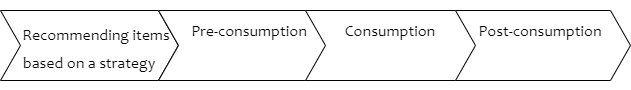

The diagram above was exported from draw.io. Its source (the exported page's mxGraphModel, read from the mxfile embedded in the PNG):
<mxGraphModel dx="1391" dy="752" grid="1" gridSize="10" guides="1" tooltips="1" connect="1" arrows="1" fold="1" page="1" pageScale="1" pageWidth="850" pageHeight="1100" math="0" shadow="0">
  <root>
    <mxCell id="0" />
    <mxCell id="1" parent="0" />
    <mxCell id="8NLM6hV3h9rW4vPJnHgX-5" value="&lt;h1&gt;&lt;span style=&quot;font-size: 16px ; font-weight: normal&quot;&gt;&lt;font face=&quot;candara&quot; data-font-src=&quot;https://www.dafontfree.io/download/candara/&quot; style=&quot;font-size: 16px&quot;&gt;&lt;font data-font-src=&quot;https://www.dafontfree.io/download/candara/&quot; style=&quot;font-size: 16px&quot;&gt;&amp;nbsp; &amp;nbsp; Recommending items based o&lt;/font&gt;n a strategy&lt;/font&gt;&lt;/span&gt;&lt;/h1&gt;" style="shape=step;perimeter=stepPerimeter;whiteSpace=wrap;html=1;fixedSize=1;" parent="1" vertex="1">
      <mxGeometry x="110" y="184" width="178" height="70" as="geometry" />
    </mxCell>
    <mxCell id="8NLM6hV3h9rW4vPJnHgX-6" value="&lt;p class=&quot;MsoNormal&quot;&gt;&lt;/p&gt;&lt;h1 style=&quot;font-size: 16px&quot;&gt;&lt;span lang=&quot;EN-GB&quot; style=&quot;font-weight: normal&quot;&gt;&lt;font style=&quot;font-size: 16px&quot; face=&quot;candara&quot; data-font-src=&quot;https://www.dafontfree.io/download/candara/&quot;&gt;Pre-consumption&lt;/font&gt;&lt;/span&gt;&lt;/h1&gt;&lt;span lang=&quot;EN-GB&quot; style=&quot;font-size: 16px&quot;&gt;&lt;font style=&quot;font-size: 16px&quot;&gt;&lt;br&gt;&lt;/font&gt;&lt;/span&gt;&lt;p&gt;&lt;/p&gt;" style="shape=step;perimeter=stepPerimeter;whiteSpace=wrap;html=1;fixedSize=1;" parent="1" vertex="1">
      <mxGeometry x="268" y="184" width="182" height="70" as="geometry" />
    </mxCell>
    <mxCell id="kZ2vD4QPbLRZyXRqOQGX-1" value="&lt;p class=&quot;MsoNormal&quot;&gt;&lt;/p&gt;&lt;h1 style=&quot;font-size: 16px&quot;&gt;&lt;span lang=&quot;EN-GB&quot; style=&quot;font-weight: normal&quot;&gt;&lt;font style=&quot;font-size: 16px&quot; face=&quot;candara&quot; data-font-src=&quot;https://www.dafontfree.io/download/candara/&quot;&gt;Post-consumption&lt;/font&gt;&lt;/span&gt;&lt;/h1&gt;&lt;span lang=&quot;EN-GB&quot; style=&quot;font-size: 16px&quot;&gt;&lt;font style=&quot;font-size: 16px&quot;&gt;&lt;br&gt;&lt;/font&gt;&lt;/span&gt;&lt;p&gt;&lt;/p&gt;" style="shape=step;perimeter=stepPerimeter;whiteSpace=wrap;html=1;fixedSize=1;" parent="1" vertex="1">
      <mxGeometry x="560" y="184" width="180" height="70" as="geometry" />
    </mxCell>
    <mxCell id="VYqRbgukqu5_dXr_0FLn-1" value="&lt;p class=&quot;MsoNormal&quot;&gt;&lt;/p&gt;&lt;h1 style=&quot;font-size: 16px&quot;&gt;&lt;span lang=&quot;EN-GB&quot; style=&quot;font-weight: normal&quot;&gt;&lt;font style=&quot;font-size: 16px&quot; face=&quot;candara&quot; data-font-src=&quot;https://www.dafontfree.io/download/candara/&quot;&gt;&lt;font data-font-src=&quot;https://www.dafontfree.io/download/candara/&quot; style=&quot;font-size: 16px&quot;&gt;Consum&lt;/font&gt;ption&lt;/font&gt;&lt;/span&gt;&lt;/h1&gt;&lt;span lang=&quot;EN-GB&quot; style=&quot;font-size: 16px&quot;&gt;&lt;font style=&quot;font-size: 16px&quot;&gt;&lt;br&gt;&lt;/font&gt;&lt;/span&gt;&lt;p&gt;&lt;/p&gt;" style="shape=step;perimeter=stepPerimeter;whiteSpace=wrap;html=1;fixedSize=1;" vertex="1" parent="1">
      <mxGeometry x="415" y="184" width="170" height="70" as="geometry" />
    </mxCell>
  </root>
</mxGraphModel>